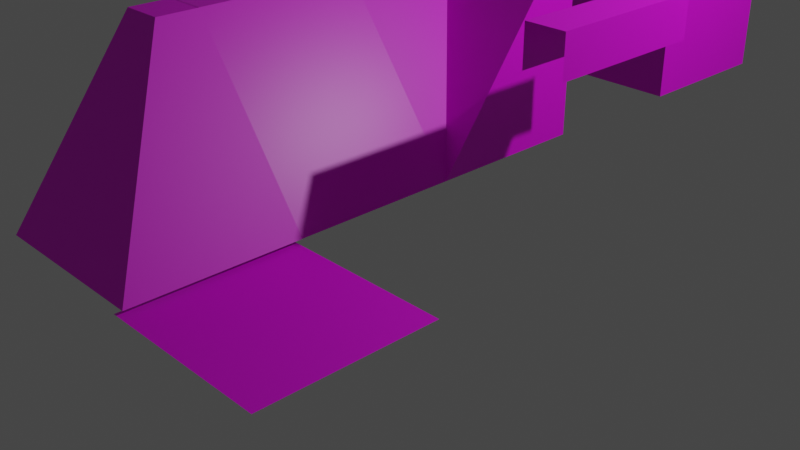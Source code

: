 # Source: blockz.blend  (saved by Blender 2.90.8; exported with 4.5.12 LTS)
import bpy
from mathutils import Matrix  # noqa: F401  (used for matrix-valued properties, if any)

bpy.ops.wm.read_factory_settings(use_empty=True)
scene = bpy.context.scene
scene.name = 'Scene'

# ---- collections
col_collection = bpy.data.collections.new('Collection'); scene.collection.children.link(col_collection)

# ---- images (referenced by path relative to the original .blend; pixels are not part of the script)
import os
ASSET_DIR = os.environ.get("B2B_ASSET_DIR", "")  # directory of the original .blend (textures are referenced by path, not embedded)
HERE = os.path.dirname(os.path.abspath(__file__))  # packed textures are extracted next to this script under _unpacked/

def load_image(name, relpath, width, height, colorspace="sRGB"):
    """Load a texture the original file referenced (path relative to the .blend, or extracted next to this script)."""
    p = next((c for c in (os.path.join(HERE, relpath), os.path.join(ASSET_DIR, relpath)) if relpath and os.path.exists(c)), "")
    if p:
        img = bpy.data.images.load(p, check_existing=True)
        img.name = name
    else:  # same state as the original file: an image datablock whose file is absent (Cycles renders it pink)
        img = bpy.data.images.new(name, width, height)
        img.source = "FILE"
        img.filepath = "//" + (relpath or name)
    img.colorspace_settings.name = colorspace
    return img
img_bricks_png = load_image('bricks.png', 'bricks.png', 1024, 1024, 'sRGB')
img_bricks_png_002 = load_image('bricks.png.002', 'bricks.png', 1024, 1024, 'sRGB')

# ---- materials (node trees are filled in below, after node groups)
mat_material = bpy.data.materials.new('Material')
mat_material.alpha_threshold = 0.0
mat_material.use_transparent_shadow = False
mat_material.line_color = (0.0, 0.0, 0.0, 1.0)
mat_material_005 = bpy.data.materials.new('Material.005')
mat_material_005.use_transparent_shadow = False
mat_material_004 = bpy.data.materials.new('Material.004')
mat_material_004.use_transparent_shadow = False
mat_material_008 = bpy.data.materials.new('Material.008')
mat_material_008.use_transparent_shadow = False
mat_material_007 = bpy.data.materials.new('Material.007')
mat_material_007.use_transparent_shadow = False
mat_material_003 = bpy.data.materials.new('Material.003')
mat_material_003.use_transparent_shadow = False
mat_material_009 = bpy.data.materials.new('Material.009')
mat_material_009.use_transparent_shadow = False

# ---- material node trees
mat_material.use_nodes = True; mat_material.node_tree.nodes.clear()
_N = mat_material.node_tree.nodes; _L = mat_material.node_tree.links
n0 = _N.new('ShaderNodeOutputMaterial'); n0.name = 'Material Output'; n0.location = (300, 300)
n1 = _N.new('ShaderNodeBsdfPrincipled'); n1.name = 'Principled BSDF'; n1.location = (10, 300)
n1.distribution = 'GGX'
n1.subsurface_method = 'BURLEY'
n1.inputs[2].default_value = 0.4
n1.inputs[3].default_value = 1.45
n1.inputs[27].default_value = (0.0, 0.0, 0.0, 1.0)
n1.inputs[28].default_value = 1.0
n2 = _N.new('ShaderNodeTexImage'); n2.name = 'Image Texture'; n2.location = (-468, 187)
n2.image = img_bricks_png
n2.interpolation = 'Closest'
_L.new(n1.outputs[0], n0.inputs[0])
_L.new(n2.outputs[0], n1.inputs[0])
n0.is_active_output = True
mat_material_005.use_nodes = True; mat_material_005.node_tree.nodes.clear()
_N = mat_material_005.node_tree.nodes; _L = mat_material_005.node_tree.links
n0 = _N.new('ShaderNodeBsdfPrincipled'); n0.name = 'Principled BSDF'; n0.location = (10, 300)
n0.distribution = 'GGX'
n0.subsurface_method = 'BURLEY'
n0.inputs[3].default_value = 1.45
n0.inputs[27].default_value = (0.0, 0.0, 0.0, 1.0)
n0.inputs[28].default_value = 1.0
n1 = _N.new('ShaderNodeOutputMaterial'); n1.name = 'Material Output'; n1.location = (300, 300)
n2 = _N.new('ShaderNodeTexImage'); n2.name = 'Image Texture'; n2.location = (-364, 112)
n2.image = img_bricks_png
n2.interpolation = 'Closest'
_L.new(n0.outputs[0], n1.inputs[0])
_L.new(n2.outputs[0], n0.inputs[0])
n1.is_active_output = True
mat_material_004.use_nodes = True; mat_material_004.node_tree.nodes.clear()
_N = mat_material_004.node_tree.nodes; _L = mat_material_004.node_tree.links
n0 = _N.new('ShaderNodeBsdfPrincipled'); n0.name = 'Principled BSDF'; n0.location = (10, 300)
n0.distribution = 'GGX'
n0.subsurface_method = 'BURLEY'
n0.inputs[3].default_value = 1.45
n0.inputs[27].default_value = (0.0, 0.0, 0.0, 1.0)
n0.inputs[28].default_value = 1.0
n1 = _N.new('ShaderNodeOutputMaterial'); n1.name = 'Material Output'; n1.location = (300, 300)
n2 = _N.new('ShaderNodeTexImage'); n2.name = 'Image Texture'; n2.location = (-418, 177)
n2.image = img_bricks_png
n2.interpolation = 'Closest'
_L.new(n0.outputs[0], n1.inputs[0])
_L.new(n2.outputs[0], n0.inputs[0])
n1.is_active_output = True
mat_material_008.use_nodes = True; mat_material_008.node_tree.nodes.clear()
_N = mat_material_008.node_tree.nodes; _L = mat_material_008.node_tree.links
n0 = _N.new('ShaderNodeBsdfPrincipled'); n0.name = 'Principled BSDF'; n0.location = (10, 300)
n0.distribution = 'GGX'
n0.subsurface_method = 'BURLEY'
n0.inputs[3].default_value = 1.45
n0.inputs[27].default_value = (0.0, 0.0, 0.0, 1.0)
n0.inputs[28].default_value = 1.0
n1 = _N.new('ShaderNodeOutputMaterial'); n1.name = 'Material Output'; n1.location = (300, 300)
n2 = _N.new('ShaderNodeTexImage'); n2.name = 'Image Texture'; n2.location = (-451, 196)
n2.image = img_bricks_png
n2.interpolation = 'Closest'
_L.new(n0.outputs[0], n1.inputs[0])
_L.new(n2.outputs[0], n0.inputs[0])
n1.is_active_output = True
mat_material_007.use_nodes = True; mat_material_007.node_tree.nodes.clear()
_N = mat_material_007.node_tree.nodes; _L = mat_material_007.node_tree.links
n0 = _N.new('ShaderNodeBsdfPrincipled'); n0.name = 'Principled BSDF'; n0.location = (10, 300)
n0.distribution = 'GGX'
n0.subsurface_method = 'BURLEY'
n0.inputs[3].default_value = 1.45
n0.inputs[27].default_value = (0.0, 0.0, 0.0, 1.0)
n0.inputs[28].default_value = 1.0
n1 = _N.new('ShaderNodeOutputMaterial'); n1.name = 'Material Output'; n1.location = (300, 300)
n2 = _N.new('ShaderNodeTexImage'); n2.name = 'Image Texture'; n2.location = (-478, 231)
n2.image = img_bricks_png
n2.interpolation = 'Closest'
_L.new(n0.outputs[0], n1.inputs[0])
_L.new(n2.outputs[0], n0.inputs[0])
n1.is_active_output = True
mat_material_003.use_nodes = True; mat_material_003.node_tree.nodes.clear()
_N = mat_material_003.node_tree.nodes; _L = mat_material_003.node_tree.links
n0 = _N.new('ShaderNodeBsdfPrincipled'); n0.name = 'Principled BSDF'; n0.location = (10, 300)
n0.distribution = 'GGX'
n0.subsurface_method = 'BURLEY'
n0.inputs[3].default_value = 1.45
n0.inputs[27].default_value = (0.0, 0.0, 0.0, 1.0)
n0.inputs[28].default_value = 1.0
n1 = _N.new('ShaderNodeOutputMaterial'); n1.name = 'Material Output'; n1.location = (300, 300)
n2 = _N.new('ShaderNodeTexImage'); n2.name = 'Image Texture'; n2.location = (-409, 94)
n2.image = img_bricks_png
n2.interpolation = 'Closest'
_L.new(n0.outputs[0], n1.inputs[0])
_L.new(n2.outputs[0], n0.inputs[0])
n1.is_active_output = True
mat_material_009.use_nodes = True; mat_material_009.node_tree.nodes.clear()
_N = mat_material_009.node_tree.nodes; _L = mat_material_009.node_tree.links
n0 = _N.new('ShaderNodeBsdfPrincipled'); n0.name = 'Principled BSDF'; n0.location = (10, 300)
n0.distribution = 'GGX'
n0.subsurface_method = 'BURLEY'
n0.inputs[3].default_value = 1.45
n0.inputs[27].default_value = (0.0, 0.0, 0.0, 1.0)
n0.inputs[28].default_value = 1.0
n1 = _N.new('ShaderNodeOutputMaterial'); n1.name = 'Material Output'; n1.location = (300, 300)
n2 = _N.new('ShaderNodeTexImage'); n2.name = 'Image Texture'; n2.location = (-478, 231)
n2.image = img_bricks_png_002
n2.interpolation = 'Closest'
_L.new(n0.outputs[0], n1.inputs[0])
_L.new(n2.outputs[0], n0.inputs[0])
n1.is_active_output = True

# ---- world
world_world = bpy.data.worlds.new('World'); scene.world = world_world
world_world.use_nodes = True; world_world.node_tree.nodes.clear()
_N = world_world.node_tree.nodes; _L = world_world.node_tree.links
n0 = _N.new('ShaderNodeOutputWorld'); n0.name = 'World Output'; n0.location = (300, 300)
n1 = _N.new('ShaderNodeBackground'); n1.name = 'Background'; n1.location = (10, 300)
n1.inputs[0].default_value = (0.05088, 0.05088, 0.05088, 1.0)
_L.new(n1.outputs[0], n0.inputs[0])
n0.is_active_output = True
world_world.color = (0.05088, 0.05088, 0.05088)
world_world.use_sun_shadow = False
world_world.sun_shadow_jitter_overblur = 0.0

# ---- cameras
cam_camera = bpy.data.cameras.new('Camera')
cam_camera.clip_end = 100.0
cam_camera.ortho_scale = 7.314

# ---- lights
light_light_001 = bpy.data.lights.new('Light.001', 'POINT')
light_light_001.transmission_factor = 0.0
light_light_001.energy = 1000.0
light_light_001.shadow_soft_size = 0.1
light_light_001.shadow_maximum_resolution = 0.006
light_light_001.use_absolute_resolution = True

# ---- meshes
me_cube = bpy.data.meshes.new('Cube')
me_cube.from_pydata([(1.0, 1.0, -1.0), (1.0, -1.0, -1.0), (-1.0, 1.0, 1.0), (-1.0, 1.0, -1.0), (-1.0, -1.0, 1.0), (-1.0, -1.0, -1.0), (-0.5, -1.0, 1.0), (-0.5, 1.0, 1.0)], [], [(7, 2, 4, 6), (5, 1, 6, 4), (3, 2, 7, 0), (7, 6, 1, 0)])
_uv = me_cube.uv_layers.new(name='UVMap')
_uv.uv.foreach_set('vector', [0.6667, 0.3333, 0.6667, 0.3958, 0.3333, 0.3958, 0.3333, 0.3333, 0.0, -0.02083, 0.3333, -0.02083, 0.0625, 0.3125, 0.0, 0.3125, 1.0, -0.02083, 1.0, 0.3125, 0.9375, 0.3125, 0.75, -0.02083, 0.6667, 0.3324, 0.3333, 0.3324, 0.3333, 0.08268, 0.6667, 0.08268])
me_cube.materials.append(mat_material)
me_cube.use_remesh_preserve_volume = False
me_cube.use_remesh_preserve_attributes = False
me_cube.use_mirror_vertex_groups = False
me_cube.update()
me_cube_003 = bpy.data.meshes.new('Cube.003')
me_cube_003.from_pydata([(-1.0, -1.0, -1.0), (-1.0, -1.0, 1.0), (-1.0, 1.0, 1.0), (1.0, -1.0, -1.0), (1.0, 1.0, -1.0), (1.0, 1.0, 1.0), (-0.5, -1.0, 1.0), (1.0, 0.5, 1.0), (-0.5, 0.5, 1.0), (-0.5, 1.0, 1.0), (-1.0, 0.5, 1.0), (1.0, 0.5, -1.0), (-0.5, -1.0, -1.0)], [], [(8, 3, 7), (6, 3, 8), (7, 3, 11), (4, 5, 7, 11), (3, 6, 12), (0, 12, 6, 1), (1, 6, 8, 10), (2, 10, 8, 9), (5, 9, 8, 7)])
_uv = me_cube_003.uv_layers.new(name='UVMap')
_uv.uv.foreach_set('vector', [0.4711, 0.3345, 0.1378, 0.07987, 0.1378, 0.3345, 0.6146, 0.3339, 0.6146, 0.08148, 0.2812, 0.3339, 0.6667, 0.3333, 0.3333, 0.0, 0.6667, 0.0, 0.7708, 0.0, 0.7708, 0.3333, 0.6562, 0.3333, 0.6562, 0.0, 0.6667, -0.02083, 0.3333, 0.3125, 0.3333, -0.02083, 0.0, -0.02083, 0.125, -0.02083, 0.125, 0.3125, 0.0, 0.3125, 0.3333, 0.3958, 0.3333, 0.3333, 0.6667, 0.3333, 0.6667, 0.3958, 0.4583, 0.4062, 0.4583, 0.3438, 0.5208, 0.3438, 0.5208, 0.4062, 0.6667, 0.4062, 0.3333, 0.4062, 0.3333, 0.3333, 0.6667, 0.3333])
me_cube_003.materials.append(mat_material_005)
me_cube_003.use_remesh_fix_poles = True
me_cube_003.use_remesh_preserve_attributes = False
me_cube_003.use_mirror_vertex_groups = False
me_cube_003.update()
me_cube_004 = bpy.data.meshes.new('Cube.004')
me_cube_004.from_pydata([(-1.0, -1.0, 1.0), (-1.0, 1.0, 1.0), (-0.5, -1.0, 1.0), (-0.5, 1.0, 1.0), (-1.0, -1.0, 0.5), (-1.0, 1.0, 0.5), (-0.5, 1.0, 0.5), (-0.5, -1.0, 0.5)], [], [(4, 0, 1, 5), (2, 3, 1, 0), (2, 7, 6, 3)])
_uv = me_cube_004.uv_layers.new(name='UVMap')
_uv.uv.foreach_set('vector', [0.6667, 0.4062, 0.6667, 0.3333, 0.3333, 0.3333, 0.3333, 0.4062, 0.3333, 0.3333, 0.6667, 0.3333, 0.6667, 0.3958, 0.3333, 0.3958, 0.6667, 0.3333, 0.6667, 0.3958, 0.3333, 0.3958, 0.3333, 0.3333])
me_cube_004.materials.append(mat_material_004)
me_cube_004.use_remesh_fix_poles = True
me_cube_004.use_remesh_preserve_attributes = False
me_cube_004.use_mirror_vertex_groups = False
me_cube_004.update()
me_cube_005 = bpy.data.meshes.new('Cube.005')
me_cube_005.from_pydata([(-1.0, -1.0, -1.0), (-1.0, 1.0, 1.0), (1.0, -1.0, -1.0), (1.0, 1.0, -1.0), (-0.5, 0.5, 1.0), (-0.5, 1.0, 1.0), (-1.0, 0.5, 1.0), (1.0, 0.5, -1.0), (-0.5, -1.0, -1.0)], [], [(1, 6, 4, 5), (4, 2, 7), (2, 4, 8), (0, 8, 4, 6), (3, 5, 4, 7)])
_uv = me_cube_005.uv_layers.new(name='UVMap')
_uv.uv.foreach_set('vector', [0.8435, 0.4046, 0.7706, 0.4046, 0.7706, 0.3317, 0.8435, 0.3317, 0.6667, 0.2497, 0.3958, 0.0, 0.6667, 0.0, 0.5019, 0.0, 0.231, 0.25, 0.231, 0.0, 0.1477, 0.0, 0.231, 0.0, 0.231, 0.25, 0.1477, 0.25, 0.7604, 0.0, 0.7604, 0.2497, 0.6667, 0.2497, 0.6667, 0.0])
me_cube_005.materials.append(mat_material_008)
me_cube_005.use_remesh_fix_poles = True
me_cube_005.use_remesh_preserve_attributes = False
me_cube_005.use_mirror_vertex_groups = False
me_cube_005.update()
me_cube_006 = bpy.data.meshes.new('Cube.006')
me_cube_006.from_pydata([(-1.0, -1.0, -1.0), (-1.0, -1.0, 1.0), (-1.0, 1.0, -1.0), (-1.0, 1.0, 1.0), (1.0, -1.0, -1.0), (1.0, -1.0, 1.0), (1.0, 1.0, -1.0), (1.0, 1.0, 1.0)], [], [(0, 1, 3, 2), (2, 3, 7, 6), (6, 7, 5, 4), (4, 5, 1, 0), (7, 3, 1, 5)])
_uv = me_cube_006.uv_layers.new(name='UVMap')
_uv.uv.foreach_set('vector', [0.6667, 0.0, 0.6667, 0.3333, 0.3333, 0.3333, 0.3333, 0.0, 0.6667, 0.0, 0.6667, 0.3333, 0.3333, 0.3333, 0.3333, 0.0, 0.3333, 0.0, 0.3333, 0.3333, 0.6667, 0.3333, 0.6667, 0.0, 0.3333, 0.0, 0.6667, 0.0, 0.6667, 0.3333, 0.3333, 0.3333, 0.3333, 0.3333, 0.3333, 0.0, 0.6667, 0.0, 0.6667, 0.3333])
me_cube_006.materials.append(mat_material_007)
me_cube_006.use_remesh_fix_poles = True
me_cube_006.use_remesh_preserve_attributes = False
me_cube_006.use_mirror_vertex_groups = False
me_cube_006.update()
me_cube_007 = bpy.data.meshes.new('Cube.007')
me_cube_007.from_pydata([(-1.0, -1.0, -1.0), (-1.0, 1.0, -1.0), (1.0, -1.0, -1.0), (1.0, 1.0, -1.0)], [], [(1, 0, 2, 3)])
_uv = me_cube_007.uv_layers.new(name='UVMap')
_uv.uv.foreach_set('vector', [0.3333, 0.5, 0.3333, 0.8333, 0.6667, 0.8333, 0.6667, 0.5])
me_cube_007.materials.append(mat_material_003)
me_cube_007.use_remesh_fix_poles = True
me_cube_007.use_remesh_preserve_attributes = False
me_cube_007.use_mirror_vertex_groups = False
me_cube_007.update()
me_cube_001 = bpy.data.meshes.new('Cube.001')
me_cube_001.from_pydata([(-1.0, -1.0, 1.0), (-1.0, 1.0, 1.0), (1.0, -1.0, 1.0), (1.0, 1.0, 1.0)], [], [(3, 1, 0, 2)])
_uv = me_cube_001.uv_layers.new(name='UVMap')
_uv.uv.foreach_set('vector', [0.0, 0.6735, 0.0, 0.3469, 0.3333, 0.3469, 0.3333, 0.6735])
me_cube_001.materials.append(mat_material_009)
me_cube_001.use_remesh_fix_poles = True
me_cube_001.use_remesh_preserve_attributes = False
me_cube_001.use_mirror_vertex_groups = False
me_cube_001.update()

# ---- objects
ob_edge = bpy.data.objects.new('Edge', me_cube)
ob_camera = bpy.data.objects.new('Camera', cam_camera)
ob_light_001 = bpy.data.objects.new('Light.001', light_light_001)
ob_incorner = bpy.data.objects.new('InCorner', me_cube_003)
ob_passage = bpy.data.objects.new('Passage', me_cube_004)
ob_outcorner = bpy.data.objects.new('OutCorner', me_cube_005)
ob_solidwall = bpy.data.objects.new('SolidWall', me_cube_006)
ob_floor = bpy.data.objects.new('Floor', me_cube_007)
ob_solidwall_001 = bpy.data.objects.new('SolidWall.001', me_cube_001)

# ---- transforms, parenting, visibility, modifiers, constraints
ob_edge.location = (-1.324, 0.0, 1.0)
ob_edge.lock_rotations_4d = False
ob_edge.empty_display_type = 'ARROWS'
ob_edge.lineart.crease_threshold = 0.0
ob_camera.location = (7.359, -6.926, 4.958)
ob_camera.rotation_euler = (1.109, 0.0, 0.8149)
ob_camera.lock_rotations_4d = False
ob_camera.empty_display_type = 'ARROWS'
ob_camera.color = (0.0, 0.0, 0.0, 0.0)
ob_camera.display_type = 'WIRE'
ob_camera.lineart.crease_threshold = 0.0
ob_light_001.location = (4.076, 5.005, 5.904)
ob_light_001.rotation_euler = (0.6503, 0.05522, 1.866)
ob_light_001.lock_rotations_4d = False
ob_light_001.empty_display_type = 'ARROWS'
ob_light_001.color = (0.0, 0.0, 0.0, 0.0)
ob_light_001.lineart.crease_threshold = 0.0
ob_incorner.location = (-1.324, 2.0, 1.0)
ob_incorner.lineart.crease_threshold = 0.0
ob_passage.location = (1.676, 2.0, 1.0)
ob_passage.lineart.crease_threshold = 0.0
ob_outcorner.location = (-1.32, -1.993, 1.0)
ob_outcorner.lineart.crease_threshold = 0.0
ob_solidwall.location = (-1.333, 6.009, 0.9779)
ob_solidwall.lineart.crease_threshold = 0.0
ob_floor.location = (0.6104, -2.042, 0.9607)
ob_floor.lineart.crease_threshold = 0.0
ob_solidwall_001.location = (-3.356, 2.009, 0.9779)
ob_solidwall_001.lineart.crease_threshold = 0.0

# ---- collection membership
col_collection.objects.link(ob_edge)
col_collection.objects.link(ob_camera)
col_collection.objects.link(ob_light_001)
col_collection.objects.link(ob_incorner)
col_collection.objects.link(ob_passage)
col_collection.objects.link(ob_outcorner)
col_collection.objects.link(ob_solidwall)
col_collection.objects.link(ob_floor)
col_collection.objects.link(ob_solidwall_001)

# ---- scene / render settings (as saved in the file)
scene.camera = ob_camera
scene.frame_start = 1; scene.frame_end = 250; scene.frame_set(75)
scene.render.engine = 'BLENDER_EEVEE_NEXT'
scene.cycles.use_denoising = False
scene.cycles.samples = 128
scene.cycles.sampling_pattern = 'TABULATED_SOBOL'
scene.cycles.use_adaptive_sampling = False
scene.cycles.use_light_tree = False
scene.view_settings.view_transform = 'Filmic'
bpy.context.view_layer.update()

